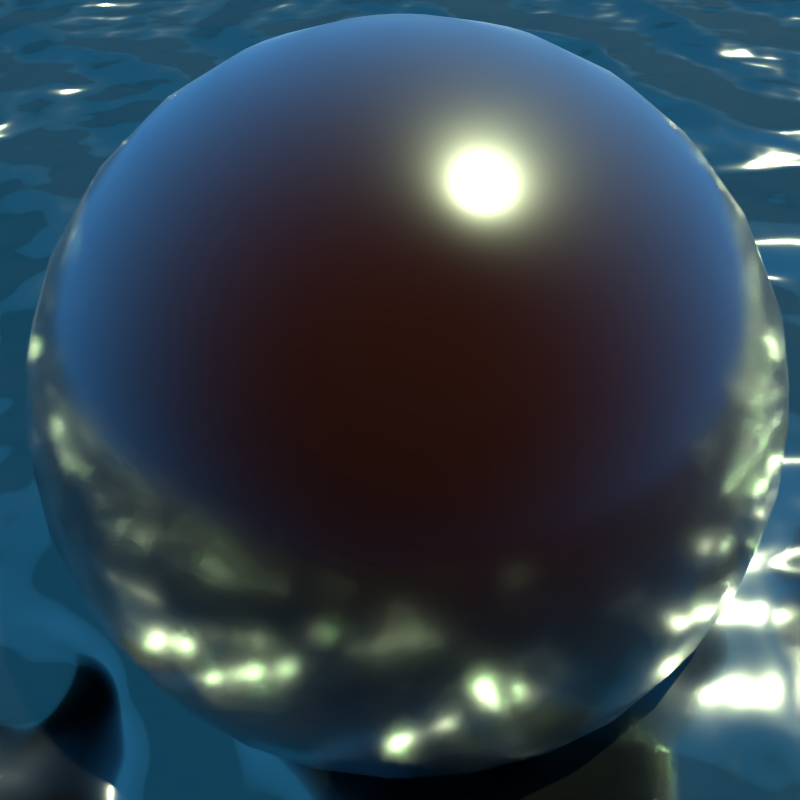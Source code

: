 # Source: water.blend  (saved by Blender 2.72.0; exported with 4.5.12 LTS)
import bpy
from mathutils import Matrix  # noqa: F401  (used for matrix-valued properties, if any)

bpy.ops.wm.read_factory_settings(use_empty=True)
scene = bpy.context.scene
scene.name = 'Scene'

# ---- collections
col_collection_1 = bpy.data.collections.new('Collection 1'); scene.collection.children.link(col_collection_1)
col_collection_1.hide_render = True
col_collection_1.hide_viewport = True
col_collection_2 = bpy.data.collections.new('Collection 2'); scene.collection.children.link(col_collection_2)
col_collection_12 = bpy.data.collections.new('Collection 12'); scene.collection.children.link(col_collection_12)
col_collection_12.hide_render = True
col_collection_12.hide_viewport = True

# ---- materials (node trees are filled in below, after node groups)
mat_water = bpy.data.materials.new('Water')
mat_water.alpha_threshold = 0.0
mat_water.roughness = 0.5
mat_material_004 = bpy.data.materials.new('Material.004')
mat_material_004.alpha_threshold = 0.0
mat_material_004.diffuse_color = (0.2248, 0.1, 0.8, 1.0)
mat_material_004.roughness = 0.5
mat_water_1 = bpy.data.materials.new('water')
mat_water_1.alpha_threshold = 0.0
mat_water_1.diffuse_color = (0.05133, 0.126, 0.05925, 1.0)
mat_water_1.specular_color = (0.7805, 0.9042, 0.7845)
mat_water_1.roughness = 0.5
mat_water_1.specular_intensity = 0.8

# ---- material node trees
mat_material_004.use_nodes = True; mat_material_004.node_tree.nodes.clear()
_N = mat_material_004.node_tree.nodes; _L = mat_material_004.node_tree.links
n0 = _N.new('ShaderNodeOutputMaterial'); n0.name = 'Material Output'; n0.location = (300, 300)
n1 = _N.new('ShaderNodeMixShader'); n1.name = 'Mix Shader'; n1.location = (110, 300)
n2 = _N.new('ShaderNodeBsdfAnisotropic'); n2.name = 'Glossy BSDF'; n2.location = (-223, 144)
n2.distribution = 'GGX'
n2.inputs[1].default_value = 0.2236
n3 = _N.new('ShaderNodeBsdfDiffuse'); n3.name = 'Diffuse BSDF'; n3.location = (-220, 377)
n3.inputs[0].default_value = (0.008653, 0.002027, 0.001783, 1.0)
n4 = _N.new('ShaderNodeLayerWeight'); n4.name = 'Layer Weight'; n4.location = (-368, 616)
n5 = _N.new('ShaderNodeMath'); n5.name = 'Math'; n5.location = (-102, 599)
n5.operation = 'MULTIPLY'
_L.new(n1.outputs[0], n0.inputs[0])
_L.new(n2.outputs[0], n1.inputs[2])
_L.new(n3.outputs[0], n1.inputs[1])
_L.new(n4.outputs[1], n5.inputs[0])
_L.new(n4.outputs[1], n5.inputs[1])
_L.new(n5.outputs[0], n1.inputs[0])
n0.is_active_output = True
mat_water_1.use_nodes = True; mat_water_1.node_tree.nodes.clear()
_N = mat_water_1.node_tree.nodes; _L = mat_water_1.node_tree.links
n0 = _N.new('ShaderNodeOutputMaterial'); n0.name = 'Material Output'; n0.location = (839, 266)
n1 = _N.new('ShaderNodeMath'); n1.name = 'Math'; n1.location = (227, 196)
n1.operation = 'MULTIPLY'
n1.inputs[1].default_value = 1.2
n2 = _N.new('ShaderNodeMath'); n2.name = 'Math.001'; n2.location = (227, 196)
n2.operation = 'MULTIPLY'
n2.inputs[1].default_value = 1.2
n3 = _N.new('ShaderNodeTexWave'); n3.name = 'Wave Texture'; n3.location = (-108, 275)
n3.bands_direction = 'DIAGONAL'
n3.rings_direction = 'SPHERICAL'
n3.inputs[2].default_value = 6.0
n3.inputs[3].default_value = 2.4
n3.inputs[4].default_value = 1.7
n3.inputs[6].default_value = 1.571
n4 = _N.new('ShaderNodeMath'); n4.name = 'Math.002'; n4.location = (227, 196)
n4.operation = 'MULTIPLY'
n4.inputs[0].default_value = 1.2
n4.inputs[1].default_value = 1.2
n5 = _N.new('ShaderNodeMath'); n5.name = 'Math.003'; n5.location = (389, 2)
n5.operation = 'MULTIPLY'
n6 = _N.new('ShaderNodeTexNoise'); n6.name = 'Noise Texture'; n6.location = (144, -39)
n6.inputs[2].default_value = 20.0
n7 = _N.new('ShaderNodeMix'); n7.name = 'Mix'; n7.location = (617, 202)
n7.data_type = 'RGBA'
n8 = _N.new('ShaderNodeMix'); n8.name = 'Mix.001'; n8.location = (-1058, -350)
n8.data_type = 'RGBA'
n9 = _N.new('ShaderNodeBsdfRefraction'); n9.name = 'Refraction BSDF'; n9.location = (276, 621)
n9.inputs[0].default_value = (0.8, 0.8, 0.8, 1.0)
n9.inputs[1].default_value = 0.4472
n9.inputs[2].default_value = 0.6
n10 = _N.new('ShaderNodeBsdfAnisotropic'); n10.name = 'Glossy BSDF'; n10.location = (-17, 610)
n10.distribution = 'BECKMANN'
n10.inputs[0].default_value = (0.05133, 0.126, 0.05925, 1.0)
n10.inputs[1].default_value = 0.1
n11 = _N.new('ShaderNodeBsdfAnisotropic'); n11.name = 'Glossy BSDF.001'; n11.location = (494, 585)
n11.distribution = 'GGX'
n11.inputs[1].default_value = 0.2236
n12 = _N.new('ShaderNodeMixShader'); n12.name = 'Mix Shader'; n12.location = (471, 345)
n12.inputs[0].default_value = 0.9
n13 = _N.new('ShaderNodeMixShader'); n13.name = 'Mix Shader.001'; n13.location = (685, 422)
n13.inputs[0].default_value = 0.8
n14 = _N.new('ShaderNodeDisplacement'); n14.name = 'Displacement'; n14.location = (0, 0)
n14.inputs[1].default_value = 0.0
n14.inputs[2].default_value = 0.1
_L.new(n3.outputs[1], n1.inputs[0])
_L.new(n6.outputs[0], n5.inputs[0])
_L.new(n1.outputs[0], n7.inputs[6])
_L.new(n5.outputs[0], n7.inputs[7])
_L.new(n10.outputs[0], n12.inputs[2])
_L.new(n9.outputs[0], n12.inputs[1])
_L.new(n11.outputs[0], n13.inputs[1])
_L.new(n12.outputs[0], n13.inputs[2])
_L.new(n13.outputs[0], n0.inputs[0])
_L.new(n7.outputs[2], n14.inputs[0])
_L.new(n14.outputs[0], n0.inputs[2])
n0.is_active_output = True

# ---- world
world_world = bpy.data.worlds.new('World'); scene.world = world_world
world_world.color = (0.04793, 0.3136, 0.7678)
world_world.use_sun_shadow = False
world_world.sun_shadow_jitter_overblur = 0.0
world_world.cycles.sampling_method = 'MANUAL'
world_world.cycles.sample_map_resolution = 256

# ---- cameras
cam_camera_001 = bpy.data.cameras.new('Camera.001')
cam_camera_001.clip_end = 100.0
cam_camera_001.lens = 35.0
cam_camera_001.sensor_width = 32.0
cam_camera_001.sensor_height = 18.0
cam_camera_001.display_size = 2.0
cam_camera_001.dof.focus_distance = 0.0
cam_camera_002 = bpy.data.cameras.new('Camera.002')
cam_camera_002.clip_end = 100.0
cam_camera_002.lens = 35.0
cam_camera_002.sensor_width = 32.0
cam_camera_002.sensor_height = 18.0
cam_camera_002.display_size = 2.0
cam_camera_002.dof.focus_distance = 0.0

# ---- lights
light_lamp = bpy.data.lights.new('Lamp', 'SUN')
light_lamp.transmission_factor = 0.0
light_lamp.cutoff_distance = 30.0
light_lamp.angle = 0.1993
light_lamp.energy = 1.0
light_lamp.shadow_buffer_clip_start = 1.001
light_lamp.shadow_soft_size = 0.1
light_lamp.shadow_cascade_max_distance = 1000.0
light_lamp.cycles.use_multiple_importance_sampling = False
light_point = bpy.data.lights.new('Point', 'SUN')
light_point.color = (0.8737, 1.0, 0.5948)
light_point.transmission_factor = 0.0
light_point.angle = 0.02
light_point.energy = 15.0
light_point.shadow_buffer_clip_start = 0.5
light_point.shadow_soft_size = 0.01
light_point.shadow_cascade_max_distance = 1000.0

# ---- meshes
me_cube_001 = bpy.data.meshes.new('Cube.001')
me_cube_001.from_pydata([(-1.0, -1.0, -1.0), (-1.0, 1.0, -1.0), (1.0, 1.0, -1.0), (1.0, -1.0, -1.0), (-1.0, -1.0, 1.0), (-1.0, 1.0, 1.0), (1.0, 1.0, 1.0), (1.0, -1.0, 1.0)], [], [(4, 5, 1, 0), (5, 6, 2, 1), (6, 7, 3, 2), (7, 4, 0, 3), (0, 1, 2, 3), (7, 6, 5, 4)])
me_cube_001.use_remesh_preserve_volume = False
me_cube_001.use_remesh_preserve_attributes = False
me_cube_001.use_mirror_vertex_groups = False
me_cube_001.update()
me_plane = bpy.data.meshes.new('Plane')
me_plane.from_pydata([(-1.0, -1.0, 0.0), (1.0, -1.0, 0.0), (-1.0, 1.0, 0.0), (1.0, 1.0, 0.0)], [], [(0, 1, 3, 2)])
me_plane.materials.append(mat_water)
me_plane.use_remesh_preserve_volume = False
me_plane.use_remesh_preserve_attributes = False
me_plane.use_mirror_vertex_groups = False
me_plane.update()
me_sphere = bpy.data.meshes.new('Sphere')
me_sphere.from_pydata([(-0.1942, -3.26e-09, 0.9784), (-0.3808, 1.071e-08, 0.9217), (-0.5529, 1.304e-08, 0.8295), (-0.7037, 1.397e-08, 0.7054), (-0.8275, 2.701e-08, 0.5542), (-0.9194, 8.382e-09, 0.3818), (-0.9761, 2.701e-08, 0.1946), (-0.9952, 2.515e-08, 7.525e-08), (-0.9761, 2.794e-08, -0.1946), (-0.9194, 9.313e-09, -0.3818), (-0.8275, 2.701e-08, -0.5542), (-0.7037, 1.397e-08, -0.7054), (-0.5529, 1.444e-08, -0.8295), (-0.3808, 9.313e-09, -0.9217), (-0.1942, 3.027e-09, -0.9784), (-0.1904, 0.03788, 0.9784), (-0.3735, 0.0743, 0.9217), (-0.5423, 0.1079, 0.8295), (-0.6902, 0.1373, 0.7054), (-0.8116, 0.1614, 0.5542), (-0.9018, 0.1794, 0.3818), (-0.9573, 0.1904, 0.1946), (-0.9761, 0.1942, 7.525e-08), (-0.9573, 0.1904, -0.1946), (-0.9018, 0.1794, -0.3818), (-0.8116, 0.1614, -0.5542), (-0.6902, 0.1373, -0.7054), (-0.5423, 0.1079, -0.8295), (-0.3735, 0.0743, -0.9217), (-0.1904, 0.03788, -0.9784), (-0.1794, 0.0743, 0.9784), (-0.3519, 0.1457, 0.9217), (-0.5108, 0.2116, 0.8295), (-0.6501, 0.2693, 0.7054), (-0.7645, 0.3167, 0.5542), (-0.8495, 0.3519, 0.3818), (-0.9018, 0.3735, 0.1946), (-0.9194, 0.3808, 7.525e-08), (-0.9018, 0.3735, -0.1946), (-0.8495, 0.3519, -0.3818), (-0.7645, 0.3167, -0.5542), (-0.6501, 0.2693, -0.7054), (-0.5108, 0.2116, -0.8295), (-0.3519, 0.1457, -0.9217), (-0.1794, 0.0743, -0.9784), (-0.1614, 0.1079, 0.9784), (-0.3167, 0.2116, 0.9217), (-0.4597, 0.3072, 0.8295), (-0.5851, 0.391, 0.7054), (-0.688, 0.4597, 0.5542), (-0.7645, 0.5108, 0.3818), (-0.8116, 0.5423, 0.1946), (-0.8275, 0.5529, 7.525e-08), (-0.8116, 0.5423, -0.1946), (-0.7645, 0.5108, -0.3818), (-0.688, 0.4597, -0.5542), (-0.5851, 0.391, -0.7054), (-0.4597, 0.3072, -0.8295), (-0.3167, 0.2116, -0.9217), (-0.1614, 0.1079, -0.9784), (-0.1373, 0.1373, 0.9784), (-0.2693, 0.2693, 0.9217), (-0.391, 0.391, 0.8295), (-0.4976, 0.4976, 0.7054), (-0.5851, 0.5851, 0.5542), (-0.6501, 0.6501, 0.3818), (-0.6902, 0.6902, 0.1946), (-0.7037, 0.7037, 7.525e-08), (-0.6902, 0.6902, -0.1946), (-0.6501, 0.6501, -0.3818), (-0.5851, 0.5851, -0.5542), (-0.4976, 0.4976, -0.7054), (-0.391, 0.391, -0.8295), (-0.2693, 0.2693, -0.9217), (-0.1373, 0.1373, -0.9784), (-0.1079, 0.1614, 0.9784), (-0.2116, 0.3167, 0.9217), (-0.3072, 0.4597, 0.8295), (-0.391, 0.5851, 0.7054), (-0.4597, 0.688, 0.5542), (-0.5108, 0.7645, 0.3818), (-0.5423, 0.8116, 0.1946), (-0.5529, 0.8275, 7.525e-08), (-0.5423, 0.8116, -0.1946), (-0.5108, 0.7645, -0.3818), (-0.4597, 0.688, -0.5542), (-0.391, 0.5851, -0.7054), (-0.3072, 0.4597, -0.8295), (-0.2116, 0.3167, -0.9217), (-0.1079, 0.1614, -0.9784), (-0.0743, 0.1794, 0.9784), (-0.1457, 0.3519, 0.9217), (-0.2116, 0.5108, 0.8295), (-0.2693, 0.6501, 0.7054), (-0.3167, 0.7645, 0.5542), (-0.3519, 0.8495, 0.3818), (-0.3735, 0.9018, 0.1946), (-0.3808, 0.9194, 7.525e-08), (-0.3735, 0.9018, -0.1946), (-0.3519, 0.8495, -0.3818), (-0.3167, 0.7645, -0.5542), (-0.2693, 0.6501, -0.7054), (-0.2116, 0.5108, -0.8295), (-0.1457, 0.3519, -0.9217), (-0.0743, 0.1794, -0.9784), (-0.03788, 0.1904, 0.9784), (-0.0743, 0.3735, 0.9217), (-0.1079, 0.5423, 0.8295), (-0.1373, 0.6902, 0.7054), (-0.1614, 0.8116, 0.5542), (-0.1794, 0.9018, 0.3818), (-0.1904, 0.9573, 0.1946), (-0.1942, 0.9761, 7.525e-08), (-0.1904, 0.9573, -0.1946), (-0.1794, 0.9018, -0.3818), (-0.1614, 0.8116, -0.5542), (-0.1373, 0.6902, -0.7054), (-0.1079, 0.5423, -0.8295), (-0.0743, 0.3735, -0.9217), (-0.03788, 0.1904, -0.9784), (3.073e-07, 0.1942, 0.9784), (3.188e-07, 0.3808, 0.9217), (3.128e-07, 0.5529, 0.8295), (3.17e-07, 0.7037, 0.7054), (3.282e-07, 0.8275, 0.5542), (2.853e-07, 0.9194, 0.3818), (3.831e-07, 0.9761, 0.1946), (3.794e-07, 0.9952, 7.525e-08), (3.803e-07, 0.9761, -0.1946), (2.453e-07, 0.9194, -0.3818), (3.254e-07, 0.8275, -0.5542), (3.188e-07, 0.7037, -0.7054), (3.375e-07, 0.5529, -0.8295), (3.067e-07, 0.3808, -0.9217), (3.091e-07, 0.1942, -0.9784), (0.03788, 0.1904, 0.9784), (0.0743, 0.3735, 0.9217), (0.1079, 0.5423, 0.8295), (0.1373, 0.6902, 0.7054), (0.1614, 0.8116, 0.5542), (0.1794, 0.9018, 0.3818), (0.1904, 0.9573, 0.1946), (0.1942, 0.9761, 7.525e-08), (0.1904, 0.9573, -0.1946), (0.1794, 0.9018, -0.3818), (0.1614, 0.8116, -0.5542), (0.1373, 0.6902, -0.7054), (0.1079, 0.5423, -0.8295), (0.0743, 0.3735, -0.9217), (0.03788, 0.1904, -0.9784), (0.0743, 0.1794, 0.9784), (0.1457, 0.3519, 0.9217), (0.2116, 0.5108, 0.8295), (0.2693, 0.6501, 0.7054), (0.3167, 0.7645, 0.5542), (0.3519, 0.8495, 0.3818), (0.3735, 0.9018, 0.1946), (0.3808, 0.9194, 7.525e-08), (0.3735, 0.9018, -0.1946), (0.3519, 0.8495, -0.3818), (0.3167, 0.7645, -0.5542), (0.2693, 0.6501, -0.7054), (0.2116, 0.5108, -0.8295), (0.1457, 0.3519, -0.9217), (0.0743, 0.1794, -0.9784), (0.1079, 0.1614, 0.9784), (0.2116, 0.3167, 0.9217), (0.3072, 0.4597, 0.8295), (0.391, 0.5851, 0.7054), (0.4597, 0.688, 0.5542), (0.5108, 0.7645, 0.3818), (0.5423, 0.8116, 0.1946), (0.5529, 0.8275, 7.525e-08), (0.5423, 0.8116, -0.1946), (0.5108, 0.7645, -0.3818), (0.4597, 0.688, -0.5542), (0.391, 0.5851, -0.7054), (0.3072, 0.4597, -0.8295), (0.2116, 0.3167, -0.9217), (0.1079, 0.1614, -0.9784), (0.1373, 0.1373, 0.9784), (0.2693, 0.2693, 0.9217), (0.391, 0.391, 0.8295), (0.4976, 0.4976, 0.7054), (0.5851, 0.5851, 0.5542), (0.6501, 0.6501, 0.3818), (0.6902, 0.6902, 0.1946), (0.7037, 0.7037, 7.525e-08), (0.6902, 0.6902, -0.1946), (0.6501, 0.6501, -0.3818), (0.5851, 0.5851, -0.5542), (0.4976, 0.4976, -0.7054), (0.391, 0.391, -0.8295), (0.2693, 0.2693, -0.9217), (0.1373, 0.1373, -0.9784), (0.1614, 0.1079, 0.9784), (0.3167, 0.2116, 0.9217), (0.4597, 0.3072, 0.8295), (0.5851, 0.391, 0.7054), (0.688, 0.4597, 0.5542), (0.7645, 0.5108, 0.3818), (0.8116, 0.5423, 0.1946), (0.8275, 0.5529, 7.525e-08), (0.8116, 0.5423, -0.1946), (0.7645, 0.5108, -0.3818), (0.688, 0.4597, -0.5542), (0.5851, 0.391, -0.7054), (0.4597, 0.3072, -0.8295), (0.3167, 0.2116, -0.9217), (0.1614, 0.1079, -0.9784), (0.1794, 0.0743, 0.9784), (0.3519, 0.1457, 0.9217), (0.5108, 0.2116, 0.8295), (0.6501, 0.2693, 0.7054), (0.7645, 0.3167, 0.5542), (0.8495, 0.3519, 0.3818), (0.9018, 0.3735, 0.1946), (0.9194, 0.3808, 7.525e-08), (0.9018, 0.3735, -0.1946), (0.8495, 0.3519, -0.3818), (0.7645, 0.3167, -0.5542), (0.6501, 0.2693, -0.7054), (0.5108, 0.2116, -0.8295), (0.3519, 0.1457, -0.9217), (0.1794, 0.0743, -0.9784), (0.1904, 0.03788, 0.9784), (0.3735, 0.0743, 0.9217), (0.5423, 0.1079, 0.8295), (0.6902, 0.1373, 0.7054), (0.8116, 0.1614, 0.5542), (0.9018, 0.1794, 0.3818), (0.9573, 0.1904, 0.1946), (0.9761, 0.1942, 7.525e-08), (0.9573, 0.1904, -0.1946), (0.9018, 0.1794, -0.3818), (0.8116, 0.1614, -0.5542), (0.6902, 0.1373, -0.7054), (0.5423, 0.1079, -0.8295), (0.3735, 0.0743, -0.9217), (0.1904, 0.03788, -0.9784), (0.1942, -1.138e-08, 0.9784), (0.3808, 3.83e-08, 0.9217), (0.5529, 2.48e-08, 0.8295), (0.7037, -2.689e-08, 0.7054), (0.8275, -7.252e-08, 0.5542), (0.9194, 4.389e-08, 0.3818), (0.9761, -7.625e-08, 0.1946), (0.9952, -9.86e-08, 7.525e-08), (0.9761, -7.625e-08, -0.1946), (0.9194, 4.389e-08, -0.3818), (0.8275, -7.252e-08, -0.5542), (0.7037, -2.968e-08, -0.7054), (0.5529, -9.66e-09, -0.8295), (0.3808, 4.31e-09, -0.9217), (0.1942, 3.845e-09, -0.9784), (3.233e-07, 9.954e-09, -0.9952), (0.1904, -0.03788, 0.9784), (0.3735, -0.0743, 0.9217), (0.5423, -0.1079, 0.8295), (0.6902, -0.1373, 0.7054), (0.8116, -0.1614, 0.5542), (0.9018, -0.1794, 0.3818), (0.9573, -0.1904, 0.1946), (0.9761, -0.1942, 7.525e-08), (0.9573, -0.1904, -0.1946), (0.9018, -0.1794, -0.3818), (0.8116, -0.1614, -0.5542), (0.6902, -0.1373, -0.7054), (0.5423, -0.1079, -0.8295), (0.3735, -0.0743, -0.9217), (0.1904, -0.03788, -0.9784), (0.1794, -0.0743, 0.9784), (0.3519, -0.1457, 0.9217), (0.5108, -0.2116, 0.8295), (0.6501, -0.2693, 0.7054), (0.7645, -0.3167, 0.5542), (0.8495, -0.3519, 0.3818), (0.9018, -0.3735, 0.1946), (0.9194, -0.3808, 7.525e-08), (0.9018, -0.3735, -0.1946), (0.8495, -0.3519, -0.3818), (0.7645, -0.3167, -0.5542), (0.6501, -0.2693, -0.7054), (0.5108, -0.2116, -0.8295), (0.3519, -0.1457, -0.9217), (0.1794, -0.0743, -0.9784), (0.1614, -0.1079, 0.9784), (0.3167, -0.2116, 0.9217), (0.4597, -0.3072, 0.8295), (0.5851, -0.391, 0.7054), (0.688, -0.4597, 0.5542), (0.7645, -0.5108, 0.3818), (0.8116, -0.5423, 0.1946), (0.8275, -0.5529, 7.525e-08), (0.8116, -0.5423, -0.1946), (0.7645, -0.5108, -0.3818), (0.688, -0.4597, -0.5542), (0.5851, -0.391, -0.7054), (0.4597, -0.3072, -0.8295), (0.3167, -0.2116, -0.9217), (0.1614, -0.1079, -0.9784), (0.1373, -0.1373, 0.9784), (0.2693, -0.2693, 0.9217), (0.391, -0.391, 0.8295), (0.4976, -0.4976, 0.7054), (0.5851, -0.5851, 0.5542), (0.6501, -0.6501, 0.3818), (0.6902, -0.6902, 0.1946), (0.7037, -0.7037, 7.525e-08), (0.6902, -0.6902, -0.1946), (0.6501, -0.6501, -0.3818), (0.5851, -0.5851, -0.5542), (0.4976, -0.4976, -0.7054), (0.391, -0.391, -0.8295), (0.2693, -0.2693, -0.9217), (0.1373, -0.1373, -0.9784), (0.1079, -0.1614, 0.9784), (0.2116, -0.3167, 0.9217), (0.3072, -0.4597, 0.8295), (0.391, -0.5851, 0.7054), (0.4597, -0.688, 0.5542), (0.5108, -0.7645, 0.3818), (0.5423, -0.8116, 0.1946), (0.5529, -0.8275, 7.525e-08), (0.5423, -0.8116, -0.1946), (0.5108, -0.7645, -0.3818), (0.4597, -0.688, -0.5542), (0.391, -0.5851, -0.7054), (0.3072, -0.4597, -0.8295), (0.2116, -0.3167, -0.9217), (0.1079, -0.1614, -0.9784), (0.0743, -0.1794, 0.9784), (0.1457, -0.3519, 0.9217), (0.2116, -0.5108, 0.8295), (0.2693, -0.6501, 0.7054), (0.3167, -0.7645, 0.5542), (0.3519, -0.8495, 0.3818), (0.3735, -0.9018, 0.1946), (0.3808, -0.9194, 7.525e-08), (0.3735, -0.9018, -0.1946), (0.3519, -0.8495, -0.3818), (0.3167, -0.7645, -0.5542), (0.2693, -0.6501, -0.7054), (0.2116, -0.5108, -0.8295), (0.1457, -0.3519, -0.9217), (0.0743, -0.1794, -0.9784), (0.03788, -0.1904, 0.9784), (0.0743, -0.3735, 0.9217), (0.1079, -0.5423, 0.8295), (0.1373, -0.6902, 0.7054), (0.1614, -0.8116, 0.5542), (0.1794, -0.9018, 0.3818), (0.1904, -0.9573, 0.1946), (0.1942, -0.9761, 7.525e-08), (0.1904, -0.9573, -0.1946), (0.1794, -0.9018, -0.3818), (0.1614, -0.8116, -0.5542), (0.1373, -0.6902, -0.7054), (0.1079, -0.5423, -0.8295), (0.0743, -0.3735, -0.9217), (0.03788, -0.1904, -0.9784), (2.924e-07, -0.1942, 0.9784), (2.839e-07, -0.3808, 0.9217), (2.769e-07, -0.5529, 0.8295), (1.885e-07, -0.7037, 0.7054), (1.54e-07, -0.8275, 0.5542), (2.937e-07, -0.9194, 0.3818), (1.13e-07, -0.9761, 0.1946), (1.344e-07, -0.9952, 7.525e-08), (1.13e-07, -0.9761, -0.1946), (2.937e-07, -0.9194, -0.3818), (1.54e-07, -0.8275, -0.5542), (1.875e-07, -0.7037, -0.7054), (2.555e-07, -0.5529, -0.8295), (2.574e-07, -0.3808, -0.9217), (3.124e-07, -0.1942, -0.9784), (-0.03788, -0.1904, 0.9784), (-0.0743, -0.3735, 0.9217), (-0.1079, -0.5423, 0.8295), (-0.1373, -0.6902, 0.7054), (-0.1614, -0.8116, 0.5542), (-0.1794, -0.9018, 0.3818), (-0.1904, -0.9573, 0.1946), (-0.1942, -0.9761, 7.525e-08), (-0.1904, -0.9573, -0.1946), (-0.1794, -0.9018, -0.3818), (-0.1614, -0.8116, -0.5542), (-0.1373, -0.6902, -0.7054), (-0.1079, -0.5423, -0.8295), (-0.0743, -0.3735, -0.9217), (-0.03788, -0.1904, -0.9784), (-0.0743, -0.1794, 0.9784), (-0.1457, -0.3519, 0.9217), (-0.2116, -0.5108, 0.8295), (-0.2693, -0.6501, 0.7054), (-0.3167, -0.7645, 0.5542), (-0.3519, -0.8495, 0.3818), (-0.3735, -0.9018, 0.1946), (-0.3808, -0.9194, 7.525e-08), (-0.3735, -0.9018, -0.1946), (-0.3519, -0.8495, -0.3818), (-0.3167, -0.7645, -0.5542), (-0.2693, -0.6501, -0.7054), (-0.2116, -0.5108, -0.8295), (-0.1457, -0.3519, -0.9217), (-0.0743, -0.1794, -0.9784), (-0.1079, -0.1614, 0.9784), (-0.2116, -0.3167, 0.9217), (-0.3072, -0.4597, 0.8295), (-0.391, -0.5851, 0.7054), (-0.4597, -0.688, 0.5542), (-0.5108, -0.7645, 0.3818), (-0.5423, -0.8116, 0.1946), (-0.5529, -0.8275, 7.525e-08), (-0.5423, -0.8116, -0.1946), (-0.5108, -0.7645, -0.3818), (-0.4597, -0.688, -0.5542), (-0.391, -0.5851, -0.7054), (-0.3072, -0.4597, -0.8295), (-0.2116, -0.3167, -0.9217), (-0.1079, -0.1614, -0.9784), (-0.1373, -0.1373, 0.9784), (-0.2693, -0.2693, 0.9217), (-0.391, -0.391, 0.8295), (-0.4976, -0.4976, 0.7054), (-0.5851, -0.5851, 0.5542), (-0.6501, -0.6501, 0.3818), (-0.6902, -0.6902, 0.1946), (-0.7037, -0.7037, 7.525e-08), (-0.6902, -0.6902, -0.1946), (-0.6501, -0.6501, -0.3818), (-0.5851, -0.5851, -0.5542), (-0.4976, -0.4976, -0.7054), (-0.391, -0.391, -0.8295), (-0.2693, -0.2693, -0.9217), (-0.1373, -0.1373, -0.9784), (-0.1614, -0.1079, 0.9784), (-0.3167, -0.2116, 0.9217), (-0.4597, -0.3072, 0.8295), (-0.5851, -0.391, 0.7054), (-0.688, -0.4597, 0.5542), (-0.7645, -0.5108, 0.3818), (-0.8116, -0.5423, 0.1946), (-0.8275, -0.5529, 7.525e-08), (-0.8116, -0.5423, -0.1946), (-0.7645, -0.5108, -0.3818), (-0.688, -0.4597, -0.5542), (-0.5851, -0.391, -0.7054), (-0.4597, -0.3072, -0.8295), (-0.3167, -0.2116, -0.9217), (-0.1614, -0.1079, -0.9784), (9.797e-08, -8.065e-08, 0.9952), (-0.1794, -0.0743, 0.9784), (-0.3519, -0.1457, 0.9217), (-0.5108, -0.2116, 0.8295), (-0.6501, -0.2693, 0.7054), (-0.7645, -0.3167, 0.5542), (-0.8495, -0.3519, 0.3818), (-0.9018, -0.3735, 0.1946), (-0.9194, -0.3808, 7.525e-08), (-0.9018, -0.3735, -0.1946), (-0.8495, -0.3519, -0.3818), (-0.7645, -0.3167, -0.5542), (-0.6501, -0.2693, -0.7054), (-0.5108, -0.2116, -0.8295), (-0.3519, -0.1457, -0.9217), (-0.1794, -0.0743, -0.9784), (-0.1904, -0.03788, 0.9784), (-0.3735, -0.0743, 0.9217), (-0.5423, -0.1079, 0.8295), (-0.6902, -0.1373, 0.7054), (-0.8116, -0.1614, 0.5542), (-0.9018, -0.1794, 0.3818), (-0.9573, -0.1904, 0.1946), (-0.9761, -0.1942, 7.525e-08), (-0.9573, -0.1904, -0.1946), (-0.9018, -0.1794, -0.3818), (-0.8116, -0.1614, -0.5542), (-0.6902, -0.1373, -0.7054), (-0.5423, -0.1079, -0.8295), (-0.3735, -0.0743, -0.9217), (-0.1904, -0.03788, -0.9784)], [], [(6, 5, 20, 21), (4, 3, 18, 19), (2, 1, 16, 17), (13, 12, 27, 28), (11, 10, 25, 26), (9, 8, 23, 24), (7, 6, 21, 22), (5, 4, 19, 20), (3, 2, 17, 18), (14, 13, 28, 29), (1, 0, 15, 16), (12, 11, 26, 27), (10, 9, 24, 25), (8, 7, 22, 23), (16, 15, 30, 31), (27, 26, 41, 42), (25, 24, 39, 40), (23, 22, 37, 38), (21, 20, 35, 36), (19, 18, 33, 34), (17, 16, 31, 32), (28, 27, 42, 43), (26, 25, 40, 41), (24, 23, 38, 39), (22, 21, 36, 37), (20, 19, 34, 35), (18, 17, 32, 33), (29, 28, 43, 44), (31, 30, 45, 46), (42, 41, 56, 57), (40, 39, 54, 55), (38, 37, 52, 53), (36, 35, 50, 51), (34, 33, 48, 49), (32, 31, 46, 47), (43, 42, 57, 58), (41, 40, 55, 56), (39, 38, 53, 54), (37, 36, 51, 52), (35, 34, 49, 50), (33, 32, 47, 48), (44, 43, 58, 59), (46, 45, 60, 61), (57, 56, 71, 72), (55, 54, 69, 70), (53, 52, 67, 68), (51, 50, 65, 66), (49, 48, 63, 64), (47, 46, 61, 62), (58, 57, 72, 73), (56, 55, 70, 71), (54, 53, 68, 69), (52, 51, 66, 67), (50, 49, 64, 65), (48, 47, 62, 63), (59, 58, 73, 74), (61, 60, 75, 76), (72, 71, 86, 87), (70, 69, 84, 85), (68, 67, 82, 83), (66, 65, 80, 81), (64, 63, 78, 79), (62, 61, 76, 77), (73, 72, 87, 88), (71, 70, 85, 86), (69, 68, 83, 84), (67, 66, 81, 82), (65, 64, 79, 80), (63, 62, 77, 78), (74, 73, 88, 89), (76, 75, 90, 91), (87, 86, 101, 102), (85, 84, 99, 100), (83, 82, 97, 98), (81, 80, 95, 96), (79, 78, 93, 94), (77, 76, 91, 92), (88, 87, 102, 103), (86, 85, 100, 101), (84, 83, 98, 99), (82, 81, 96, 97), (80, 79, 94, 95), (78, 77, 92, 93), (89, 88, 103, 104), (91, 90, 105, 106), (102, 101, 116, 117), (100, 99, 114, 115), (98, 97, 112, 113), (96, 95, 110, 111), (94, 93, 108, 109), (92, 91, 106, 107), (103, 102, 117, 118), (101, 100, 115, 116), (99, 98, 113, 114), (97, 96, 111, 112), (95, 94, 109, 110), (93, 92, 107, 108), (104, 103, 118, 119), (106, 105, 120, 121), (117, 116, 131, 132), (115, 114, 129, 130), (113, 112, 127, 128), (111, 110, 125, 126), (109, 108, 123, 124), (107, 106, 121, 122), (118, 117, 132, 133), (116, 115, 130, 131), (114, 113, 128, 129), (112, 111, 126, 127), (110, 109, 124, 125), (108, 107, 122, 123), (119, 118, 133, 134), (121, 120, 135, 136), (132, 131, 146, 147), (130, 129, 144, 145), (128, 127, 142, 143), (126, 125, 140, 141), (124, 123, 138, 139), (122, 121, 136, 137), (133, 132, 147, 148), (131, 130, 145, 146), (129, 128, 143, 144), (127, 126, 141, 142), (125, 124, 139, 140), (123, 122, 137, 138), (134, 133, 148, 149), (136, 135, 150, 151), (147, 146, 161, 162), (145, 144, 159, 160), (143, 142, 157, 158), (141, 140, 155, 156), (139, 138, 153, 154), (137, 136, 151, 152), (148, 147, 162, 163), (146, 145, 160, 161), (144, 143, 158, 159), (142, 141, 156, 157), (140, 139, 154, 155), (138, 137, 152, 153), (149, 148, 163, 164), (151, 150, 165, 166), (162, 161, 176, 177), (160, 159, 174, 175), (158, 157, 172, 173), (156, 155, 170, 171), (154, 153, 168, 169), (152, 151, 166, 167), (163, 162, 177, 178), (161, 160, 175, 176), (159, 158, 173, 174), (157, 156, 171, 172), (155, 154, 169, 170), (153, 152, 167, 168), (164, 163, 178, 179), (166, 165, 180, 181), (177, 176, 191, 192), (175, 174, 189, 190), (173, 172, 187, 188), (171, 170, 185, 186), (169, 168, 183, 184), (167, 166, 181, 182), (178, 177, 192, 193), (176, 175, 190, 191), (174, 173, 188, 189), (172, 171, 186, 187), (170, 169, 184, 185), (168, 167, 182, 183), (179, 178, 193, 194), (181, 180, 195, 196), (192, 191, 206, 207), (190, 189, 204, 205), (188, 187, 202, 203), (186, 185, 200, 201), (184, 183, 198, 199), (182, 181, 196, 197), (193, 192, 207, 208), (191, 190, 205, 206), (189, 188, 203, 204), (187, 186, 201, 202), (185, 184, 199, 200), (183, 182, 197, 198), (194, 193, 208, 209), (196, 195, 210, 211), (207, 206, 221, 222), (205, 204, 219, 220), (203, 202, 217, 218), (201, 200, 215, 216), (199, 198, 213, 214), (197, 196, 211, 212), (208, 207, 222, 223), (206, 205, 220, 221), (204, 203, 218, 219), (202, 201, 216, 217), (200, 199, 214, 215), (198, 197, 212, 213), (209, 208, 223, 224), (211, 210, 225, 226), (222, 221, 236, 237), (220, 219, 234, 235), (218, 217, 232, 233), (216, 215, 230, 231), (214, 213, 228, 229), (212, 211, 226, 227), (223, 222, 237, 238), (221, 220, 235, 236), (219, 218, 233, 234), (217, 216, 231, 232), (215, 214, 229, 230), (213, 212, 227, 228), (224, 223, 238, 239), (226, 225, 240, 241), (237, 236, 251, 252), (235, 234, 249, 250), (233, 232, 247, 248), (231, 230, 245, 246), (229, 228, 243, 244), (227, 226, 241, 242), (238, 237, 252, 253), (236, 235, 250, 251), (234, 233, 248, 249), (232, 231, 246, 247), (230, 229, 244, 245), (228, 227, 242, 243), (239, 238, 253, 254), (241, 240, 256, 257), (252, 251, 267, 268), (250, 249, 265, 266), (248, 247, 263, 264), (246, 245, 261, 262), (244, 243, 259, 260), (242, 241, 257, 258), (253, 252, 268, 269), (251, 250, 266, 267), (249, 248, 264, 265), (247, 246, 262, 263), (245, 244, 260, 261), (243, 242, 258, 259), (254, 253, 269, 270), (257, 256, 271, 272), (268, 267, 282, 283), (266, 265, 280, 281), (264, 263, 278, 279), (262, 261, 276, 277), (260, 259, 274, 275), (258, 257, 272, 273), (269, 268, 283, 284), (267, 266, 281, 282), (265, 264, 279, 280), (263, 262, 277, 278), (261, 260, 275, 276), (259, 258, 273, 274), (270, 269, 284, 285), (272, 271, 286, 287), (283, 282, 297, 298), (281, 280, 295, 296), (279, 278, 293, 294), (277, 276, 291, 292), (275, 274, 289, 290), (273, 272, 287, 288), (284, 283, 298, 299), (282, 281, 296, 297), (280, 279, 294, 295), (278, 277, 292, 293), (276, 275, 290, 291), (274, 273, 288, 289), (285, 284, 299, 300), (287, 286, 301, 302), (298, 297, 312, 313), (296, 295, 310, 311), (294, 293, 308, 309), (292, 291, 306, 307), (290, 289, 304, 305), (288, 287, 302, 303), (299, 298, 313, 314), (297, 296, 311, 312), (295, 294, 309, 310), (293, 292, 307, 308), (291, 290, 305, 306), (289, 288, 303, 304), (300, 299, 314, 315), (302, 301, 316, 317), (313, 312, 327, 328), (311, 310, 325, 326), (309, 308, 323, 324), (307, 306, 321, 322), (305, 304, 319, 320), (303, 302, 317, 318), (314, 313, 328, 329), (312, 311, 326, 327), (310, 309, 324, 325), (308, 307, 322, 323), (306, 305, 320, 321), (304, 303, 318, 319), (315, 314, 329, 330), (317, 316, 331, 332), (328, 327, 342, 343), (326, 325, 340, 341), (324, 323, 338, 339), (322, 321, 336, 337), (320, 319, 334, 335), (318, 317, 332, 333), (329, 328, 343, 344), (327, 326, 341, 342), (325, 324, 339, 340), (323, 322, 337, 338), (321, 320, 335, 336), (319, 318, 333, 334), (330, 329, 344, 345), (332, 331, 346, 347), (343, 342, 357, 358), (341, 340, 355, 356), (339, 338, 353, 354), (337, 336, 351, 352), (335, 334, 349, 350), (333, 332, 347, 348), (344, 343, 358, 359), (342, 341, 356, 357), (340, 339, 354, 355), (338, 337, 352, 353), (336, 335, 350, 351), (334, 333, 348, 349), (345, 344, 359, 360), (347, 346, 361, 362), (358, 357, 372, 373), (356, 355, 370, 371), (354, 353, 368, 369), (352, 351, 366, 367), (350, 349, 364, 365), (348, 347, 362, 363), (359, 358, 373, 374), (357, 356, 371, 372), (355, 354, 369, 370), (353, 352, 367, 368), (351, 350, 365, 366), (349, 348, 363, 364), (360, 359, 374, 375), (362, 361, 376, 377), (373, 372, 387, 388), (371, 370, 385, 386), (369, 368, 383, 384), (367, 366, 381, 382), (365, 364, 379, 380), (363, 362, 377, 378), (374, 373, 388, 389), (372, 371, 386, 387), (370, 369, 384, 385), (368, 367, 382, 383), (366, 365, 380, 381), (364, 363, 378, 379), (375, 374, 389, 390), (377, 376, 391, 392), (388, 387, 402, 403), (386, 385, 400, 401), (384, 383, 398, 399), (382, 381, 396, 397), (380, 379, 394, 395), (378, 377, 392, 393), (389, 388, 403, 404), (387, 386, 401, 402), (385, 384, 399, 400), (383, 382, 397, 398), (381, 380, 395, 396), (379, 378, 393, 394), (390, 389, 404, 405), (392, 391, 406, 407), (403, 402, 417, 418), (401, 400, 415, 416), (399, 398, 413, 414), (397, 396, 411, 412), (395, 394, 409, 410), (393, 392, 407, 408), (404, 403, 418, 419), (402, 401, 416, 417), (400, 399, 414, 415), (398, 397, 412, 413), (396, 395, 410, 411), (394, 393, 408, 409), (405, 404, 419, 420), (407, 406, 421, 422), (418, 417, 432, 433), (416, 415, 430, 431), (414, 413, 428, 429), (412, 411, 426, 427), (410, 409, 424, 425), (408, 407, 422, 423), (419, 418, 433, 434), (417, 416, 431, 432), (415, 414, 429, 430), (413, 412, 427, 428), (411, 410, 425, 426), (409, 408, 423, 424), (420, 419, 434, 435), (422, 421, 436, 437), (433, 432, 447, 448), (431, 430, 445, 446), (429, 428, 443, 444), (427, 426, 441, 442), (425, 424, 439, 440), (423, 422, 437, 438), (434, 433, 448, 449), (432, 431, 446, 447), (430, 429, 444, 445), (428, 427, 442, 443), (426, 425, 440, 441), (424, 423, 438, 439), (435, 434, 449, 450), (437, 436, 452, 453), (448, 447, 463, 464), (446, 445, 461, 462), (444, 443, 459, 460), (442, 441, 457, 458), (440, 439, 455, 456), (438, 437, 453, 454), (449, 448, 464, 465), (447, 446, 462, 463), (445, 444, 460, 461), (443, 442, 458, 459), (441, 440, 456, 457), (439, 438, 454, 455), (450, 449, 465, 466), (453, 452, 467, 468), (464, 463, 478, 479), (462, 461, 476, 477), (460, 459, 474, 475), (458, 457, 472, 473), (456, 455, 470, 471), (454, 453, 468, 469), (465, 464, 479, 480), (463, 462, 477, 478), (461, 460, 475, 476), (459, 458, 473, 474), (457, 456, 471, 472), (455, 454, 469, 470), (466, 465, 480, 481), (255, 14, 29), (0, 451, 15), (255, 29, 44), (15, 451, 30), (255, 44, 59), (30, 451, 45), (255, 59, 74), (45, 451, 60), (255, 74, 89), (60, 451, 75), (255, 89, 104), (75, 451, 90), (255, 104, 119), (90, 451, 105), (255, 119, 134), (105, 451, 120), (255, 134, 149), (120, 451, 135), (255, 149, 164), (135, 451, 150), (255, 164, 179), (150, 451, 165), (255, 179, 194), (165, 451, 180), (255, 194, 209), (180, 451, 195), (255, 209, 224), (195, 451, 210), (255, 224, 239), (210, 451, 225), (255, 239, 254), (225, 451, 240), (255, 254, 270), (240, 451, 256), (255, 270, 285), (256, 451, 271), (255, 285, 300), (271, 451, 286), (255, 300, 315), (286, 451, 301), (255, 315, 330), (301, 451, 316), (255, 330, 345), (316, 451, 331), (255, 345, 360), (331, 451, 346), (255, 360, 375), (346, 451, 361), (255, 375, 390), (361, 451, 376), (255, 390, 405), (376, 451, 391), (255, 405, 420), (391, 451, 406), (255, 420, 435), (406, 451, 421), (255, 435, 450), (421, 451, 436), (255, 450, 466), (436, 451, 452), (255, 466, 481), (452, 451, 467), (468, 467, 0, 1), (479, 478, 11, 12), (477, 476, 9, 10), (475, 474, 7, 8), (473, 472, 5, 6), (471, 470, 3, 4), (255, 481, 14), (469, 468, 1, 2), (480, 479, 12, 13), (467, 451, 0), (478, 477, 10, 11), (476, 475, 8, 9), (474, 473, 6, 7), (472, 471, 4, 5), (470, 469, 2, 3), (481, 480, 13, 14)])
me_sphere.polygons.foreach_set('use_smooth', [True] * 512)
me_sphere.materials.append(mat_material_004)
me_sphere.use_remesh_preserve_volume = False
me_sphere.use_remesh_preserve_attributes = False
me_sphere.use_mirror_vertex_groups = False
me_sphere.update()
me_plane_003 = bpy.data.meshes.new('Plane.003')
me_plane_003.from_pydata([(-1.0, -1.0, 0.0), (1.0, -1.0, 0.0), (-1.0, 1.0, 0.0), (1.0, 1.0, 0.0)], [], [(0, 1, 3, 2)])
_uv = me_plane_003.uv_layers.new(name='UVMap')
_uv.uv.foreach_set('vector', [0.0, 0.0, 1.0, 0.0, 1.0, 1.0, 0.0, 1.0])
me_plane_003.materials.append(mat_water_1)
me_plane_003.use_remesh_preserve_volume = False
me_plane_003.use_remesh_preserve_attributes = False
me_plane_003.use_mirror_vertex_groups = False
me_plane_003.update()
me_plane_002 = bpy.data.meshes.new('Plane.002')
me_plane_002.from_pydata([(-1.0, -1.0, 0.0), (1.0, -1.0, 0.0), (-1.0, 1.0, 0.0), (1.0, 1.0, 0.0)], [], [(0, 1, 3, 2)])
me_plane_002.use_remesh_preserve_volume = False
me_plane_002.use_remesh_preserve_attributes = False
me_plane_002.use_mirror_vertex_groups = False
me_plane_002.update()

# ---- objects
ob_cube = bpy.data.objects.new('Cube', me_cube_001)
ob_plane = bpy.data.objects.new('Plane', me_plane)
ob_suntest = bpy.data.objects.new('SunTest', light_lamp)
ob_camera = bpy.data.objects.new('Camera', cam_camera_001)
ob_camera_002 = bpy.data.objects.new('Camera.002', cam_camera_002)
ob_camera_001 = bpy.data.objects.new('Camera.001', cam_camera_001)
ob_sphere = bpy.data.objects.new('Sphere', me_sphere)
ob_sun = bpy.data.objects.new('Sun', light_point)
ob_pond = bpy.data.objects.new('Pond', me_plane_003)
ob_plane_001 = bpy.data.objects.new('Plane.001', me_plane_002)

# ---- transforms, parenting, visibility, modifiers, constraints
ob_cube.location = (0.0, 0.0, 0.0)
ob_cube.lineart.crease_threshold = 0.0
_c = ob_cube.constraints.new('CLAMP_TO'); _c.name = 'Clamp To'
ob_plane.location = (0.0, 0.0, 0.0)
ob_plane.scale = (8.0, 8.0, 8.0)
ob_plane.lineart.crease_threshold = 0.0
_m = ob_plane.modifiers.new('Fluid', 'FLUID')
_m.fluid_type = 'FLOW'
_m = ob_plane.modifiers.new('Ocean', 'OCEAN')
_m.filepath = '//../../../tmp/blender_YsG5xP/cache_ocean'
ob_suntest.location = (4.076, 1.005, 5.904)
ob_suntest.rotation_euler = (0.6503, 0.05522, 1.866)
ob_suntest.lock_rotations_4d = False
ob_suntest.empty_display_type = 'ARROWS'
ob_suntest.color = (0.0, 0.0, 0.0, 0.0)
ob_suntest.lineart.crease_threshold = 0.0
ob_camera.location = (3.424, -13.0, 6.506)
ob_camera.rotation_euler = (1.117, -5.724e-08, 0.252)
ob_camera.scale = (1.0, 1.0, 1.0)
ob_camera.lock_rotations_4d = False
ob_camera.empty_display_type = 'ARROWS'
ob_camera.color = (0.0, 0.0, 0.0, 0.0)
ob_camera.display_type = 'WIRE'
ob_camera.lineart.crease_threshold = 0.0
ob_camera_002.location = (5.585, -5.084, 4.202)
ob_camera_002.rotation_euler = (1.291, 0.05039, 0.7828)
ob_camera_002.lineart.crease_threshold = 0.0
ob_camera_001.location = (0.9816, -1.147, 1.916)
ob_camera_001.rotation_euler = (0.9055, 0.04254, 0.2511)
ob_camera_001.lineart.crease_threshold = 0.0
ob_sphere.location = (0.4498, 0.7337, 0.3913)
ob_sphere.color = (0.005145, 0.006149, 0.00637, 1.0)
ob_sphere.lineart.crease_threshold = 0.0
ob_sun.location = (4.078, 3.619, 11.97)
ob_sun.rotation_euler = (-0.1073, -0.3542, -2.239)
ob_sun.lineart.crease_threshold = 0.0
ob_pond.location = (0.0, 0.0, 0.0)
ob_pond.scale = (7.0, 7.0, 7.0)
ob_pond.lineart.crease_threshold = 0.0
ob_plane_001.location = (0.0, 0.0, 0.0)
ob_plane_001.scale = (8.0, 8.0, 8.0)
ob_plane_001.lineart.crease_threshold = 0.0
_m = ob_plane_001.modifiers.new('Ocean', 'OCEAN')
_m.filepath = '//../../../tmp/blender_YsG5xP/cache_ocean'

# ---- collection membership
col_collection_1.objects.link(ob_cube)
col_collection_1.objects.link(ob_plane)
col_collection_1.objects.link(ob_suntest)
col_collection_1.objects.link(ob_camera)
col_collection_2.objects.link(ob_camera_002)
col_collection_2.objects.link(ob_camera_001)
col_collection_2.objects.link(ob_sphere)
col_collection_2.objects.link(ob_sun)
col_collection_2.objects.link(ob_pond)
col_collection_12.objects.link(ob_plane_001)

# ---- scene / render settings (as saved in the file)
scene.camera = ob_camera_001
scene.frame_start = 1; scene.frame_end = 250; scene.frame_set(1)
scene.render.engine = 'CYCLES'
scene.render.image_settings.color_mode = 'RGB'
scene.render.image_settings.compression = 50
scene.render.resolution_x = 100
scene.render.resolution_y = 100
scene.render.dither_intensity = 0.0
scene.cycles.use_denoising = False
scene.cycles.samples = 800
scene.cycles.sampling_pattern = 'TABULATED_SOBOL'
scene.cycles.light_sampling_threshold = 0.0
scene.cycles.use_adaptive_sampling = False
scene.cycles.use_light_tree = False
scene.cycles.blur_glossy = 0.0
scene.cycles.max_bounces = 128
scene.cycles.diffuse_bounces = 128
scene.cycles.glossy_bounces = 128
scene.cycles.transmission_bounces = 128
scene.cycles.volume_bounces = 128
scene.cycles.transparent_max_bounces = 128
scene.cycles.volume_max_steps = 2048
scene.cycles.pixel_filter_type = 'GAUSSIAN'
scene.cycles.sample_clamp_indirect = 0.0
scene.view_settings.view_transform = 'Standard'
bpy.context.view_layer.update()
